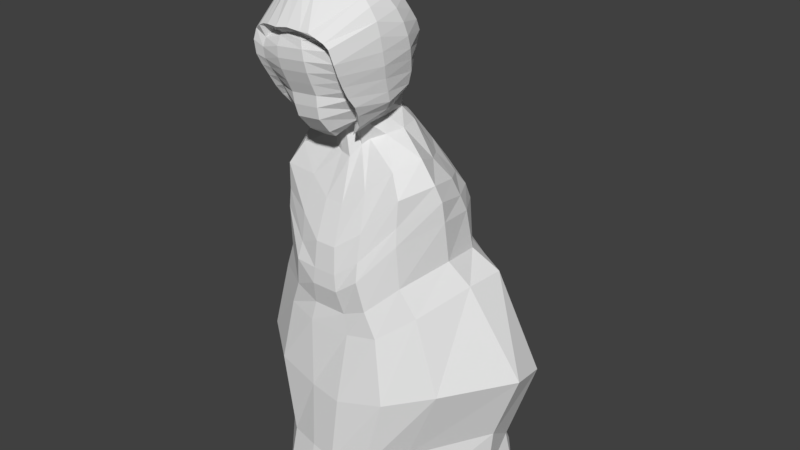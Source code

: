 # Source: lookingboop.blend  (saved by Blender 2.79.0; exported with 4.5.12 LTS)
import bpy
from mathutils import Matrix  # noqa: F401  (used for matrix-valued properties, if any)

bpy.ops.wm.read_factory_settings(use_empty=True)
scene = bpy.context.scene
scene.name = 'Scene'

# ---- collections
col_collection_1 = bpy.data.collections.new('Collection 1'); scene.collection.children.link(col_collection_1)

# ---- world
world_world = bpy.data.worlds.new('World'); scene.world = world_world
world_world.color = (0.05088, 0.05088, 0.05088)
world_world.use_sun_shadow = False
world_world.sun_shadow_jitter_overblur = 0.0
world_world.cycles.sampling_method = 'MANUAL'

# ---- meshes
me_sphere = bpy.data.meshes.new('Sphere')
me_sphere.from_pydata([(-25.31, -35.35, 837.0), (-24.2, -10.09, 836.7), (-17.72, 53.58, 802.6), (-1.413, 77.43, 674.1), (7.914, 70.87, 589.4), (-15.17, -37.92, 837.5), (-4.317, -15.12, 837.9), (6.39, 6.905, 832.3), (16.93, 27.13, 821.4), (28.35, 43.08, 806.2), (40.43, 52.96, 788.0), (48.3, 61.36, 768.1), (51.4, 70.53, 746.8), (49.11, 76.76, 724.8), (44.51, 74.88, 701.4), (41.66, 73.54, 680.6), (38.38, 72.21, 661.4), (34.85, 65.37, 639.8), (34.26, 60.47, 615.9), (38.07, 63.55, 592.2), (-6.83, -44.32, 836.8), (12.0, -27.66, 836.8), (30.03, -11.3, 831.2), (46.55, 4.144, 820.2), (61.27, 17.67, 804.8), (74.09, 27.84, 786.2), (83.64, 35.78, 766.0), (88.0, 46.27, 746.7), (86.95, 55.64, 726.7), (81.49, 55.74, 702.3), (75.66, 56.49, 679.6), (69.02, 53.06, 657.9), (62.19, 45.85, 636.7), (61.6, 43.05, 616.6), (61.75, 41.06, 592.0), (-1.747, -53.43, 835.0), (21.95, -45.54, 833.5), (44.39, -37.22, 827.0), (64.77, -28.83, 815.4), (82.16, -20.7, 799.2), (95.77, -13.28, 779.4), (104.9, -6.95, 757.1), (109.1, -0.9231, 734.0), (108.6, 5.906, 711.9), (104.5, 13.01, 691.0), (99.76, 19.52, 668.3), (94.69, 18.49, 645.2), (84.3, 12.71, 628.1), (72.7, 5.594, 609.3), (60.29, 0.3558, 587.8), (-0.8033, -63.69, 832.5), (23.83, -65.67, 828.3), (42.5, -60.34, 825.8), (70.43, -61.78, 804.2), (85.36, -64.54, 790.3), (97.25, -62.58, 769.3), (102.5, -60.54, 745.6), (104.4, -57.29, 720.7), (104.4, -52.46, 696.5), (101.2, -46.84, 673.3), (99.61, -39.35, 648.8), (98.18, -33.53, 629.8), (86.91, -27.59, 612.7), (69.25, -28.29, 596.1), (50.29, -30.58, 579.3), (-4.164, -73.32, 829.7), (17.32, -84.56, 822.5), (35.98, -151.9, 759.7), (48.89, -151.4, 754.9), (62.78, -147.9, 747.4), (72.47, -147.0, 739.7), (78.92, -142.9, 715.3), (79.61, -135.3, 695.0), (79.2, -125.4, 674.9), (80.17, -114.3, 654.3), (82.86, -101.1, 635.8), (77.58, -87.92, 615.2), (67.0, -73.9, 589.2), (45.75, -65.4, 568.7), (38.0, -40.47, 568.2), (-11.24, -80.65, 827.1), (3.569, -98.94, 817.2), (17.68, -151.7, 759.1), (27.76, -135.3, 744.3), (45.9, -129.2, 741.3), (54.92, -129.5, 728.7), (61.64, -126.3, 708.8), (62.06, -119.4, 692.3), (61.93, -110.3, 675.1), (65.98, -98.67, 657.4), (67.12, -86.34, 641.9), (59.5, -76.41, 619.5), (54.43, -61.61, 597.2), (36.36, -49.11, 585.1), (19.96, -37.62, 577.9), (-20.82, -84.41, 825.1), (-15.35, -106.3, 813.4), (-11.12, -150.9, 760.1), (-0.5705, -134.0, 749.7), (6.624, -138.3, 739.7), (11.2, -142.1, 726.6), (14.8, -142.5, 707.7), (16.68, -138.4, 687.9), (18.31, -131.1, 667.4), (20.28, -123.0, 646.9), (20.88, -122.6, 626.6), (21.38, -119.0, 605.1), (23.65, -97.85, 578.0), (16.06, -75.89, 561.7), (10.78, -45.72, 571.5), (-31.22, -83.97, 823.9), (-35.82, -105.4, 811.1), (-34.0, -152.0, 756.4), (-39.38, -132.9, 742.6), (-42.94, -133.8, 736.2), (-45.71, -139.6, 720.3), (-45.14, -140.0, 701.1), (-42.29, -135.9, 681.4), (-38.79, -128.7, 661.1), (-35.56, -120.6, 640.8), (-31.67, -120.3, 620.8), (-27.15, -116.9, 599.7), (-21.68, -95.92, 573.0), (-8.905, -74.82, 559.0), (-6.159, -43.45, 569.6), (-25.9, -60.56, 832.5), (-40.65, -79.39, 823.8), (-54.42, -96.46, 810.8), (-58.71, -145.7, 755.0), (-65.99, -123.4, 739.6), (-81.17, -129.5, 725.4), (-86.22, -132.2, 708.7), (-86.4, -128.9, 688.2), (-81.61, -122.3, 672.4), (-76.83, -113.2, 655.4), (-76.56, -100.9, 637.2), (-74.01, -88.19, 622.0), (-62.28, -76.99, 602.3), (-51.52, -62.26, 581.6), (-31.97, -48.7, 575.3), (-14.16, -38.05, 571.6), (-47.48, -71.47, 824.9), (-67.75, -80.93, 813.1), (-75.63, -139.5, 751.4), (-84.98, -139.0, 747.0), (-99.32, -132.5, 737.8), (-105.8, -133.5, 717.4), (-105.9, -129.6, 692.4), (-101.1, -122.5, 673.1), (-96.02, -113.1, 653.3), (-93.51, -101.9, 632.6), (-90.89, -88.88, 614.5), (-80.59, -76.37, 595.8), (-62.32, -63.12, 573.5), (-37.95, -51.82, 560.9), (-22.38, -35.26, 557.9), (-50.55, -61.57, 827.0), (-73.75, -61.51, 817.5), (-94.63, -60.38, 804.6), (-112.1, -58.31, 787.6), (-125.2, -55.56, 767.0), (-132.0, -52.81, 744.0), (-131.7, -50.55, 719.7), (-127.9, -47.38, 695.0), (-122.2, -42.8, 671.5), (-113.6, -37.68, 649.5), (-106.1, -30.58, 626.1), (-100.0, -25.07, 607.9), (-84.89, -20.13, 593.7), (-64.45, -21.89, 581.3), (-41.53, -27.07, 568.9), (-49.32, -51.41, 829.7), (-71.36, -41.56, 823.1), (-91.08, -31.44, 812.1), (-107.6, -21.48, 796.3), (-120.3, -12.07, 776.8), (-128.6, -3.711, 754.6), (-132.1, 3.16, 730.9), (-130.7, 9.301, 707.5), (-124.8, 15.86, 686.1), (-115.6, 22.43, 666.7), (-105.6, 28.41, 645.6), (-95.74, 27.01, 624.2), (-82.31, 20.25, 609.9), (-67.26, 14.41, 593.3), (-51.47, 7.917, 575.2), (-44.0, -42.73, 832.7), (-60.92, -24.55, 828.8), (-75.83, -6.784, 819.4), (-88.2, 9.89, 805.3), (-98.02, 24.47, 787.2), (-105.6, 35.5, 766.3), (-109.8, 44.03, 744.6), (-108.9, 54.67, 724.9), (-102.9, 63.86, 705.7), (-92.67, 64.16, 683.2), (-82.38, 64.12, 662.4), (-71.08, 59.27, 642.0), (-60.58, 56.01, 624.9), (-52.48, 48.49, 602.5), (-46.77, 47.97, 578.9), (-35.51, -37.05, 835.3), (-44.23, -13.42, 833.5), (-51.56, 9.376, 825.9), (-57.74, 30.32, 813.2), (-64.19, 47.03, 796.0), (-71.13, 57.71, 775.7), (-73.73, 66.57, 754.6), (-71.33, 75.76, 733.3), (-63.18, 80.6, 712.0), (-54.38, 79.17, 689.8), (-45.83, 76.09, 669.9), (-37.85, 70.61, 650.8), (-30.44, 64.85, 631.0), (-24.36, 62.16, 608.7), (-21.67, 67.08, 584.4), (-22.47, 14.26, 830.4), (-20.25, 36.48, 818.9), (-15.06, 63.6, 782.4), (-12.29, 72.25, 760.7), (-9.431, 77.22, 736.9), (-6.475, 80.97, 713.4), (-3.814, 80.74, 692.7), (0.5879, 74.72, 656.8), (1.948, 68.04, 637.1), (4.334, 65.06, 613.5), (11.25, 94.4, 566.2), (44.9, 84.4, 567.0), (73.62, 61.36, 564.6), (80.18, 24.11, 562.7), (69.4, -9.348, 558.7), (46.57, -24.84, 549.0), (36.39, -34.05, 539.1), (20.92, -48.03, 517.5), (-0.9144, -43.41, 519.6), (-20.38, -35.68, 527.3), (-32.36, -21.59, 541.3), (-52.1, -3.957, 546.5), (-60.57, 30.21, 547.1), (-51.1, 66.18, 550.5), (-22.4, 87.97, 558.7), (5.316, 148.1, 514.3), (54.03, 133.9, 504.2), (88.96, 101.9, 494.9), (115.7, 59.72, 504.4), (131.3, 9.11, 523.7), (107.3, -38.43, 509.0), (64.96, -60.38, 467.8), (23.48, -72.68, 438.8), (-13.16, -72.58, 438.7), (-54.52, -60.07, 467.4), (-96.82, -38.22, 508.9), (-120.9, 9.187, 523.6), (-105.4, 59.76, 504.5), (-78.63, 101.9, 495.2), (-43.53, 134.0, 504.4), (5.911, 192.9, 471.4), (64.95, 169.0, 454.4), (111.6, 129.7, 454.5), (145.3, 75.92, 469.2), (160.1, 9.475, 482.7), (131.7, -53.4, 468.7), (71.95, -81.8, 398.9), (26.47, -98.8, 364.8), (-15.17, -98.52, 364.6), (-60.03, -80.74, 397.6), (-119.8, -52.86, 468.2), (-148.0, 9.314, 481.9), (-133.2, 75.47, 468.4), (-99.82, 129.4, 453.9), (-53.31, 169.3, 454.8), (6.485, 208.4, 423.1), (69.97, 188.5, 423.0), (120.6, 149.3, 426.5), (154.9, 88.24, 434.8), (168.8, 18.5, 451.4), (130.6, -56.42, 419.2), (71.87, -91.44, 346.5), (29.53, -104.4, 312.9), (-17.24, -103.6, 312.3), (-58.99, -89.82, 344.7), (-117.6, -55.78, 418.7), (-155.7, 18.27, 451.3), (-141.5, 87.16, 434.0), (-107.5, 148.7, 425.3), (-57.13, 188.6, 423.0), (6.867, 215.1, 378.5), (72.35, 200.5, 390.6), (123.4, 161.5, 394.8), (161.0, 99.77, 404.0), (170.7, 24.16, 411.6), (132.3, -59.48, 385.5), (76.58, -100.9, 313.9), (34.0, -106.3, 281.8), (-20.78, -105.0, 280.7), (-63.13, -98.82, 312.1), (-118.5, -59.0, 385.3), (-156.9, 23.81, 412.3), (-147.0, 98.84, 404.3), (-110.0, 161.3, 394.9), (-58.79, 200.4, 390.1), (7.411, 214.8, 290.9), (75.74, 203.1, 313.4), (123.0, 161.0, 318.4), (167.2, 112.4, 326.9), (171.8, 36.14, 331.8), (135.3, -54.34, 302.1), (87.2, -92.61, 254.9), (41.06, -94.66, 235.0), (-26.42, -94.29, 234.8), (-73.44, -90.78, 254.1), (-120.5, -54.46, 302.8), (-157.2, 35.27, 333.5), (-152.1, 111.4, 327.4), (-108.8, 161.5, 319.6), (-61.82, 203.2, 313.0), (8.665, 242.1, 224.7), (99.25, 222.9, 235.9), (162.7, 172.4, 274.5), (212.0, 134.4, 285.2), (204.9, 56.4, 283.7), (163.8, -43.32, 247.3), (108.8, -89.71, 206.4), (50.45, -98.46, 196.6), (-33.46, -99.74, 197.0), (-93.84, -85.93, 205.9), (-147.7, -42.9, 248.4), (-187.8, 55.9, 284.5), (-194.2, 131.9, 283.7), (-145.6, 173.0, 275.3), (-83.46, 223.5, 234.4), (7.961, 312.1, 33.88), (87.85, 302.8, 49.94), (188.7, 239.2, 51.83), (285.9, 166.0, 88.08), (298.9, 86.23, 106.0), (208.9, -40.39, 99.58), (132.1, -103.0, 81.19), (41.82, -119.9, 60.24), (-24.65, -111.9, 64.6), (-114.1, -98.69, 81.59), (-189.9, -40.76, 101.8), (-277.6, 85.9, 102.6), (-262.2, 163.0, 77.1), (-166.4, 240.7, 45.06), (-69.27, 297.5, 43.5), (4.572, 309.7, -144.5), (76.56, 307.4, -116.1), (162.3, 228.6, -108.2), (230.9, 155.9, -81.66), (249.6, 84.51, -30.79), (147.4, -46.12, -53.99), (92.97, -107.0, -73.29), (29.61, -127.0, -73.55), (-22.29, -120.0, -68.72), (-85.22, -102.6, -71.35), (-141.2, -46.23, -50.28), (-238.1, 84.08, -34.45), (-220.1, 152.6, -86.7), (-153.7, 225.4, -110.6), (-68.17, 304.6, -122.1), (-8.052, 345.8, -185.1), (87.36, 324.8, -164.9), (184.9, 238.5, -163.5), (242.5, 164.4, -154.5), (238.0, 86.21, -141.2), (145.5, -52.34, -168.7), (102.5, -120.6, -184.3), (36.88, -147.6, -181.7), (-20.92, -143.8, -176.2), (-87.94, -126.9, -178.9), (-134.8, -68.89, -162.2), (-236.4, 65.96, -127.4), (-247.1, 140.5, -141.6), (-199.8, 214.8, -150.3), (-101.9, 306.8, -161.2)], [], [(0, 125, 5), (155, 170, 237, 236), (221, 220, 12, 13), (1, 0, 5, 6), (222, 221, 13, 14), (216, 1, 6, 7), (3, 222, 14, 15), (217, 216, 7, 8), (223, 3, 15, 16), (2, 217, 8, 9), (224, 223, 16, 17), (218, 2, 9, 10), (225, 224, 17, 18), (219, 218, 10, 11), (4, 225, 18, 19), (220, 219, 11, 12), (11, 10, 25, 26), (19, 18, 33, 34), (12, 11, 26, 27), (5, 125, 20), (170, 185, 238, 237), (13, 12, 27, 28), (6, 5, 20, 21), (14, 13, 28, 29), (7, 6, 21, 22), (15, 14, 29, 30), (8, 7, 22, 23), (16, 15, 30, 31), (9, 8, 23, 24), (17, 16, 31, 32), (10, 9, 24, 25), (18, 17, 32, 33), (30, 29, 44, 45), (23, 22, 37, 38), (31, 30, 45, 46), (24, 23, 38, 39), (32, 31, 46, 47), (25, 24, 39, 40), (33, 32, 47, 48), (26, 25, 40, 41), (34, 33, 48, 49), (27, 26, 41, 42), (20, 125, 35), (64, 79, 231, 230), (28, 27, 42, 43), (21, 20, 35, 36), (29, 28, 43, 44), (22, 21, 36, 37), (49, 48, 63, 64), (42, 41, 56, 57), (35, 125, 50), (49, 64, 230, 229), (43, 42, 57, 58), (36, 35, 50, 51), (44, 43, 58, 59), (37, 36, 51, 52), (45, 44, 59, 60), (38, 37, 52, 53), (46, 45, 60, 61), (39, 38, 53, 54), (47, 46, 61, 62), (40, 39, 54, 55), (48, 47, 62, 63), (41, 40, 55, 56), (61, 60, 75, 76), (54, 53, 68, 69), (62, 61, 76, 77), (55, 54, 69, 70), (63, 62, 77, 78), (56, 55, 70, 71), (64, 63, 78, 79), (57, 56, 71, 72), (50, 125, 65), (79, 94, 232, 231), (58, 57, 72, 73), (51, 50, 65, 66), (59, 58, 73, 74), (52, 51, 66, 67), (60, 59, 74, 75), (53, 52, 67, 68), (65, 125, 80), (185, 200, 239, 238), (73, 72, 87, 88), (66, 65, 80, 81), (74, 73, 88, 89), (67, 66, 81, 82), (75, 74, 89, 90), (68, 67, 82, 83), (76, 75, 90, 91), (69, 68, 83, 84), (77, 76, 91, 92), (70, 69, 84, 85), (78, 77, 92, 93), (71, 70, 85, 86), (79, 78, 93, 94), (72, 71, 86, 87), (84, 83, 98, 99), (92, 91, 106, 107), (85, 84, 99, 100), (93, 92, 107, 108), (86, 85, 100, 101), (94, 93, 108, 109), (87, 86, 101, 102), (80, 125, 95), (4, 19, 227, 226), (88, 87, 102, 103), (81, 80, 95, 96), (89, 88, 103, 104), (82, 81, 96, 97), (90, 89, 104, 105), (83, 82, 97, 98), (91, 90, 105, 106), (103, 102, 117, 118), (96, 95, 110, 111), (104, 103, 118, 119), (97, 96, 111, 112), (105, 104, 119, 120), (98, 97, 112, 113), (106, 105, 120, 121), (99, 98, 113, 114), (107, 106, 121, 122), (100, 99, 114, 115), (108, 107, 122, 123), (101, 100, 115, 116), (109, 108, 123, 124), (102, 101, 116, 117), (95, 125, 110), (94, 109, 233, 232), (122, 121, 137, 138), (115, 114, 130, 131), (123, 122, 138, 139), (116, 115, 131, 132), (124, 123, 139, 140), (117, 116, 132, 133), (110, 125, 126), (200, 215, 240, 239), (118, 117, 133, 134), (111, 110, 126, 127), (119, 118, 134, 135), (112, 111, 127, 128), (120, 119, 135, 136), (113, 112, 128, 129), (121, 120, 136, 137), (114, 113, 129, 130), (127, 126, 141, 142), (135, 134, 149, 150), (128, 127, 142, 143), (136, 135, 150, 151), (129, 128, 143, 144), (137, 136, 151, 152), (130, 129, 144, 145), (138, 137, 152, 153), (131, 130, 145, 146), (139, 138, 153, 154), (132, 131, 146, 147), (140, 139, 154, 155), (133, 132, 147, 148), (126, 125, 141), (215, 4, 226, 240), (134, 133, 148, 149), (146, 145, 160, 161), (154, 153, 168, 169), (147, 146, 161, 162), (155, 154, 169, 170), (148, 147, 162, 163), (141, 125, 156), (109, 124, 234, 233), (149, 148, 163, 164), (142, 141, 156, 157), (150, 149, 164, 165), (143, 142, 157, 158), (151, 150, 165, 166), (144, 143, 158, 159), (152, 151, 166, 167), (145, 144, 159, 160), (153, 152, 167, 168), (165, 164, 179, 180), (158, 157, 172, 173), (166, 165, 180, 181), (159, 158, 173, 174), (167, 166, 181, 182), (160, 159, 174, 175), (168, 167, 182, 183), (161, 160, 175, 176), (169, 168, 183, 184), (162, 161, 176, 177), (170, 169, 184, 185), (163, 162, 177, 178), (156, 125, 171), (124, 140, 235, 234), (164, 163, 178, 179), (157, 156, 171, 172), (184, 183, 198, 199), (177, 176, 191, 192), (185, 184, 199, 200), (178, 177, 192, 193), (171, 125, 186), (34, 49, 229, 228), (179, 178, 193, 194), (172, 171, 186, 187), (180, 179, 194, 195), (173, 172, 187, 188), (181, 180, 195, 196), (174, 173, 188, 189), (182, 181, 196, 197), (175, 174, 189, 190), (183, 182, 197, 198), (176, 175, 190, 191), (196, 195, 210, 211), (189, 188, 203, 204), (197, 196, 211, 212), (190, 189, 204, 205), (198, 197, 212, 213), (191, 190, 205, 206), (199, 198, 213, 214), (192, 191, 206, 207), (200, 199, 214, 215), (193, 192, 207, 208), (186, 125, 201), (19, 34, 228, 227), (194, 193, 208, 209), (187, 186, 201, 202), (195, 194, 209, 210), (188, 187, 202, 203), (215, 214, 225, 4), (208, 207, 219, 220), (201, 125, 0), (140, 155, 236, 235), (209, 208, 220, 221), (202, 201, 0, 1), (210, 209, 221, 222), (203, 202, 1, 216), (211, 210, 222, 3), (204, 203, 216, 217), (212, 211, 3, 223), (205, 204, 217, 2), (213, 212, 223, 224), (206, 205, 2, 218), (214, 213, 224, 225), (207, 206, 218, 219), (237, 238, 253, 252), (229, 230, 245, 244), (236, 237, 252, 251), (228, 229, 244, 243), (235, 236, 251, 250), (227, 228, 243, 242), (234, 235, 250, 249), (253, 254, 269, 268), (245, 246, 261, 260), (252, 253, 268, 267), (244, 245, 260, 259), (251, 252, 267, 266), (243, 244, 259, 258), (250, 251, 266, 265), (230, 231, 246, 245), (238, 239, 254, 253), (231, 232, 247, 246), (239, 240, 255, 254), (232, 233, 248, 247), (240, 226, 241, 255), (233, 234, 249, 248), (226, 227, 242, 241), (268, 269, 284, 283), (260, 261, 276, 275), (267, 268, 283, 282), (259, 260, 275, 274), (266, 267, 282, 281), (258, 259, 274, 273), (265, 266, 281, 280), (246, 247, 262, 261), (254, 255, 270, 269), (247, 248, 263, 262), (255, 241, 256, 270), (248, 249, 264, 263), (249, 250, 265, 264), (242, 243, 258, 257), (241, 242, 257, 256), (275, 276, 291, 290), (282, 283, 298, 297), (274, 275, 290, 289), (281, 282, 297, 296), (273, 274, 289, 288), (280, 281, 296, 295), (272, 273, 288, 287), (261, 262, 277, 276), (269, 270, 285, 284), (262, 263, 278, 277), (270, 256, 271, 285), (263, 264, 279, 278), (256, 257, 272, 271), (264, 265, 280, 279), (257, 258, 273, 272), (297, 298, 313, 312), (289, 290, 305, 304), (296, 297, 312, 311), (288, 289, 304, 303), (295, 296, 311, 310), (287, 288, 303, 302), (294, 295, 310, 309), (283, 284, 299, 298), (276, 277, 292, 291), (284, 285, 300, 299), (277, 278, 293, 292), (285, 271, 286, 300), (278, 279, 294, 293), (271, 272, 287, 286), (279, 280, 295, 294), (304, 305, 320, 319), (311, 312, 327, 326), (303, 304, 319, 318), (310, 311, 326, 325), (302, 303, 318, 317), (309, 310, 325, 324), (301, 302, 317, 316), (290, 291, 306, 305), (298, 299, 314, 313), (291, 292, 307, 306), (299, 300, 315, 314), (292, 293, 308, 307), (300, 286, 301, 315), (293, 294, 309, 308), (286, 287, 302, 301), (326, 327, 342, 341), (318, 319, 334, 333), (325, 326, 341, 340), (317, 318, 333, 332), (324, 325, 340, 339), (316, 317, 332, 331), (323, 324, 339, 338), (312, 313, 328, 327), (305, 306, 321, 320), (313, 314, 329, 328), (306, 307, 322, 321), (314, 315, 330, 329), (307, 308, 323, 322), (315, 301, 316, 330), (308, 309, 324, 323), (341, 342, 357, 356), (333, 334, 349, 348), (340, 341, 356, 355), (332, 333, 348, 347), (339, 340, 355, 354), (331, 332, 347, 346), (338, 339, 354, 353), (319, 320, 335, 334), (327, 328, 343, 342), (320, 321, 336, 335), (328, 329, 344, 343), (321, 322, 337, 336), (329, 330, 345, 344), (322, 323, 338, 337), (330, 316, 331, 345), (348, 349, 364, 363), (355, 356, 371, 370), (347, 348, 363, 362), (354, 355, 370, 369), (346, 347, 362, 361), (353, 354, 369, 368), (360, 346, 361, 375), (334, 335, 350, 349), (342, 343, 358, 357), (335, 336, 351, 350), (343, 344, 359, 358), (336, 337, 352, 351), (344, 345, 360, 359), (337, 338, 353, 352), (345, 331, 346, 360), (364, 365, 363), (365, 366, 362, 363), (366, 367, 361, 362), (367, 368, 375, 361), (368, 369, 374, 375), (369, 370, 373, 374), (370, 371, 372, 373), (356, 357, 372, 371), (349, 350, 365, 364), (357, 358, 373, 372), (350, 351, 366, 365), (358, 359, 374, 373), (351, 352, 367, 366), (359, 360, 375, 374), (352, 353, 368, 367)])
_uv = me_sphere.uv_layers.new(name='UVMap')
_uv.uv.foreach_set('vector', [0.6829, 0.08596, 0.7224, 0.04548, 0.7224, 0.08596, 0.9352, 0.9793, 0.9159, 0.9793, 0.9159, 0.999, 0.9352, 0.999, 0.8075, 0.08796, 0.7882, 0.08796, 0.7882, 0.1294, 0.8075, 0.1294, 0.1479, 0.8468, 0.1479, 0.8271, 0.1393, 0.8271, 0.1393, 0.8468, 0.7862, 0.08796, 0.767, 0.08796, 0.767, 0.1294, 0.7862, 0.1294, 0.9139, 0.9793, 0.8946, 0.9793, 0.8946, 0.999, 0.9139, 0.999, 0.8501, 0.08796, 0.8308, 0.08796, 0.8308, 0.1294, 0.8501, 0.1294, 0.2969, 0.7184, 0.2776, 0.7184, 0.2776, 0.7381, 0.2969, 0.7381, 0.7224, 0.999, 0.7224, 0.9901, 0.6819, 0.9901, 0.6819, 0.999, 0.8288, 0.08796, 0.8095, 0.08796, 0.8095, 0.1294, 0.8288, 0.1294, 0.2756, 0.7184, 0.2563, 0.7184, 0.2563, 0.7381, 0.2756, 0.7381, 0.8075, 0.1314, 0.7882, 0.1314, 0.7882, 0.1729, 0.8075, 0.1729, 0.2969, 0.6967, 0.2776, 0.6967, 0.2776, 0.7164, 0.2969, 0.7164, 0.7862, 0.1314, 0.767, 0.1314, 0.767, 0.1729, 0.7862, 0.1729, 0.2756, 0.6967, 0.2563, 0.6967, 0.2563, 0.7164, 0.2756, 0.7164, 0.8501, 0.1314, 0.8308, 0.1314, 0.8308, 0.1729, 0.8501, 0.1729, 0.8288, 0.1314, 0.8095, 0.1314, 0.8095, 0.1729, 0.8288, 0.1729, 0.3394, 0.7184, 0.3201, 0.7184, 0.3201, 0.7381, 0.3394, 0.7381, 0.8075, 0.1749, 0.7882, 0.1749, 0.7882, 0.2164, 0.8075, 0.2164, 0.09775, 0.8251, 0.1054, 0.8063, 0.1054, 0.8251, 0.3181, 0.7184, 0.2989, 0.7184, 0.2989, 0.7381, 0.3181, 0.7381, 0.7862, 0.1749, 0.767, 0.1749, 0.767, 0.2164, 0.7862, 0.2164, 0.1373, 0.8468, 0.1373, 0.8271, 0.1287, 0.8271, 0.1287, 0.8468, 0.8501, 0.1749, 0.8308, 0.1749, 0.8308, 0.2164, 0.8501, 0.2164, 0.3394, 0.6967, 0.3201, 0.6967, 0.3201, 0.7164, 0.3394, 0.7164, 0.8288, 0.1749, 0.8095, 0.1749, 0.8095, 0.2164, 0.8288, 0.2164, 0.3181, 0.6967, 0.2989, 0.6967, 0.2989, 0.7164, 0.3181, 0.7164, 0.2969, 0.7619, 0.2776, 0.7619, 0.2776, 0.7816, 0.2969, 0.7816, 0.8075, 0.2184, 0.7882, 0.2184, 0.7882, 0.2599, 0.8075, 0.2599, 0.2756, 0.7619, 0.2563, 0.7619, 0.2563, 0.7816, 0.2756, 0.7816, 0.7862, 0.2184, 0.767, 0.2184, 0.767, 0.2599, 0.7862, 0.2599, 0.2969, 0.7401, 0.2776, 0.7401, 0.2776, 0.7599, 0.2969, 0.7599, 0.8501, 0.2184, 0.8308, 0.2184, 0.8308, 0.2599, 0.8501, 0.2599, 0.2756, 0.7401, 0.2563, 0.7401, 0.2563, 0.7599, 0.2756, 0.7599, 0.8288, 0.2184, 0.8095, 0.2184, 0.8095, 0.2599, 0.8288, 0.2599, 0.2118, 0.7836, 0.1925, 0.7836, 0.1925, 0.8251, 0.2118, 0.8251, 0.1905, 0.7836, 0.1712, 0.7836, 0.1712, 0.8251, 0.1905, 0.8251, 0.2543, 0.7836, 0.235, 0.7836, 0.235, 0.8251, 0.2543, 0.8251, 0.233, 0.7836, 0.2138, 0.7836, 0.2138, 0.8251, 0.233, 0.8251, 0.2118, 0.8271, 0.1925, 0.8271, 0.1925, 0.8686, 0.2118, 0.8686, 0.1905, 0.8271, 0.1712, 0.8271, 0.1712, 0.8686, 0.1905, 0.8686, 0.2543, 0.8271, 0.235, 0.8271, 0.235, 0.8686, 0.2543, 0.8686, 0.08711, 0.8251, 0.09474, 0.8063, 0.09474, 0.8251, 0.3394, 0.7619, 0.3201, 0.7619, 0.3201, 0.7816, 0.3394, 0.7816, 0.233, 0.8271, 0.2138, 0.8271, 0.2138, 0.8686, 0.233, 0.8686, 0.1692, 0.8468, 0.1692, 0.8271, 0.1606, 0.8271, 0.1606, 0.8468, 0.2969, 0.7836, 0.2776, 0.7836, 0.2776, 0.8251, 0.2969, 0.8251, 0.3181, 0.7619, 0.2989, 0.7619, 0.2989, 0.7816, 0.3181, 0.7816, 0.3394, 0.7401, 0.3201, 0.7401, 0.3201, 0.7599, 0.3394, 0.7599, 0.2756, 0.7836, 0.2563, 0.7836, 0.2563, 0.8251, 0.2756, 0.8251, 0.119, 0.8251, 0.1267, 0.8063, 0.1267, 0.8251, 0.3181, 0.7401, 0.2989, 0.7401, 0.2989, 0.7599, 0.3181, 0.7599, 0.3394, 0.7836, 0.3201, 0.7836, 0.3201, 0.8251, 0.3394, 0.8251, 0.1586, 0.8468, 0.1586, 0.8271, 0.1499, 0.8271, 0.1499, 0.8468, 0.3181, 0.7836, 0.2989, 0.7836, 0.2989, 0.8251, 0.3181, 0.8251, 0.7224, 0.2836, 0.7031, 0.2836, 0.7031, 0.3033, 0.7224, 0.3033, 0.2969, 0.8271, 0.2776, 0.8271, 0.2776, 0.8686, 0.2969, 0.8686, 0.7011, 0.2836, 0.6819, 0.2836, 0.6819, 0.3033, 0.7011, 0.3033, 0.2756, 0.8271, 0.2563, 0.8271, 0.2563, 0.8686, 0.2756, 0.8686, 0.3394, 0.8271, 0.3201, 0.8271, 0.3201, 0.8686, 0.3394, 0.8686, 0.3181, 0.8271, 0.2989, 0.8271, 0.2989, 0.8686, 0.3181, 0.8686, 0.8075, 0.4358, 0.7882, 0.4358, 0.7882, 0.4773, 0.8075, 0.4773, 0.7862, 0.4358, 0.767, 0.4358, 0.767, 0.4773, 0.7862, 0.4773, 0.8501, 0.4358, 0.8308, 0.4358, 0.8308, 0.4773, 0.8501, 0.4773, 0.8288, 0.4358, 0.8095, 0.4358, 0.8095, 0.4773, 0.8288, 0.4773, 0.9884, 0.2619, 0.9797, 0.2619, 0.9797, 0.3468, 0.9884, 0.3468, 0.8075, 0.4793, 0.7882, 0.4793, 0.7882, 0.5207, 0.8075, 0.5207, 0.8501, 0.9881, 0.8501, 0.9793, 0.767, 0.9793, 0.767, 0.9881, 0.7862, 0.4793, 0.767, 0.4793, 0.767, 0.5207, 0.7862, 0.5207, 0.999, 0.1749, 0.9797, 0.1749, 0.9797, 0.2599, 0.999, 0.2599, 0.7224, 0.2619, 0.7031, 0.2619, 0.7031, 0.2816, 0.7224, 0.2816, 0.5096, 0.9773, 0.5096, 0.9575, 0.4265, 0.9575, 0.4265, 0.9773, 0.116, 0.8251, 0.116, 0.8063, 0.1084, 0.8251, 0.1479, 0.8488, 0.1393, 0.8488, 0.1393, 0.8686, 0.1479, 0.8686, 0.9564, 0.6967, 0.9372, 0.6967, 0.9372, 0.7816, 0.9564, 0.7816, 0.1373, 0.8686, 0.1373, 0.8488, 0.1287, 0.8488, 0.1287, 0.8686, 0.5947, 0.9773, 0.5947, 0.9575, 0.5116, 0.9575, 0.5116, 0.9773, 0.765, 0.4793, 0.7244, 0.4793, 0.7244, 0.5207, 0.765, 0.5207, 0.8501, 0.4793, 0.8308, 0.4793, 0.8308, 0.5207, 0.8501, 0.5207, 0.9564, 0.7836, 0.9372, 0.7836, 0.9372, 0.8686, 0.9564, 0.8686, 0.233, 0.9338, 0.233, 0.915, 0.2254, 0.9338, 0.8288, 0.5207, 0.8288, 0.4793, 0.8095, 0.4793, 0.8095, 0.5207, 0.7011, 0.2619, 0.6819, 0.2619, 0.6819, 0.2816, 0.7011, 0.2816, 0.1692, 0.8686, 0.1692, 0.8488, 0.1606, 0.8488, 0.1606, 0.8686, 0.765, 0.2836, 0.7457, 0.2836, 0.7457, 0.3033, 0.765, 0.3033, 0.5967, 0.9773, 0.6799, 0.9773, 0.6799, 0.9575, 0.5967, 0.9575, 0.7437, 0.2836, 0.7244, 0.2836, 0.7244, 0.3033, 0.7437, 0.3033, 0.1586, 0.8488, 0.1499, 0.8488, 0.1499, 0.8686, 0.1586, 0.8686, 0.765, 0.2619, 0.7457, 0.2619, 0.7457, 0.2816, 0.765, 0.2816, 0.1054, 0.8271, 0.09675, 0.8271, 0.09675, 0.8468, 0.1054, 0.8468, 0.7437, 0.2619, 0.7244, 0.2619, 0.7244, 0.2816, 0.7437, 0.2816, 0.09474, 0.8271, 0.08611, 0.8271, 0.08611, 0.8468, 0.09474, 0.8468, 0.7224, 0.3271, 0.7031, 0.3271, 0.7031, 0.3468, 0.7224, 0.3468, 0.7011, 0.3271, 0.6819, 0.3271, 0.6819, 0.3468, 0.7011, 0.3468, 0.7224, 0.3053, 0.7031, 0.3053, 0.7031, 0.3251, 0.7224, 0.3251, 0.7011, 0.3053, 0.6819, 0.3053, 0.6819, 0.3251, 0.7011, 0.3251, 0.1267, 0.8271, 0.118, 0.8271, 0.118, 0.8468, 0.1267, 0.8468, 0.4671, 0.7836, 0.4478, 0.7836, 0.4478, 0.8251, 0.4671, 0.8251, 0.9564, 0.9575, 0.9478, 0.9575, 0.9478, 0.999, 0.9564, 0.999, 0.4458, 0.7836, 0.4265, 0.7836, 0.4265, 0.8251, 0.4458, 0.8251, 0.5096, 0.7836, 0.4904, 0.7836, 0.4904, 0.8251, 0.5096, 0.8251, 0.765, 0.3271, 0.7457, 0.3271, 0.7457, 0.3468, 0.765, 0.3468, 0.4884, 0.7836, 0.4691, 0.7836, 0.4691, 0.8251, 0.4884, 0.8251, 0.2224, 0.9338, 0.2224, 0.915, 0.2148, 0.9338, 0.7437, 0.3271, 0.7244, 0.3271, 0.7244, 0.3468, 0.7437, 0.3468, 0.4671, 0.8271, 0.4478, 0.8271, 0.4478, 0.8686, 0.4671, 0.8686, 0.116, 0.8468, 0.116, 0.8271, 0.1074, 0.8271, 0.1074, 0.8468, 0.4458, 0.8271, 0.4265, 0.8271, 0.4265, 0.8686, 0.4458, 0.8686, 0.5096, 0.8686, 0.5096, 0.8271, 0.4904, 0.8271, 0.4904, 0.8686, 0.4884, 0.8271, 0.4691, 0.8271, 0.4691, 0.8686, 0.4884, 0.8686, 0.765, 0.3053, 0.7457, 0.3053, 0.7457, 0.3251, 0.765, 0.3251, 0.8075, 0.5227, 0.7882, 0.5227, 0.7882, 0.5642, 0.8075, 0.5642, 0.7862, 0.5227, 0.767, 0.5227, 0.767, 0.5642, 0.7862, 0.5642, 0.1054, 0.8686, 0.1054, 0.8488, 0.09675, 0.8488, 0.09675, 0.8686, 0.8501, 0.5227, 0.8308, 0.5227, 0.8308, 0.5642, 0.8501, 0.5642, 0.8288, 0.5642, 0.8288, 0.5227, 0.8095, 0.5227, 0.8095, 0.5642, 0.8075, 0.5662, 0.7882, 0.5662, 0.7882, 0.6077, 0.8075, 0.6077, 0.7437, 0.3053, 0.7244, 0.3053, 0.7244, 0.3251, 0.7437, 0.3251, 0.7862, 0.5662, 0.767, 0.5662, 0.767, 0.6077, 0.7862, 0.6077, 0.9458, 0.9575, 0.9372, 0.9575, 0.9372, 0.999, 0.9458, 0.999, 0.8501, 0.5662, 0.8308, 0.5662, 0.8308, 0.6077, 0.8501, 0.6077, 0.9777, 0.9575, 0.9691, 0.9575, 0.9691, 0.999, 0.9777, 0.999, 0.7224, 0.1097, 0.7031, 0.1097, 0.7031, 0.1294, 0.7224, 0.1294, 0.8288, 0.5662, 0.8095, 0.5662, 0.8095, 0.6077, 0.8288, 0.6077, 0.7011, 0.1097, 0.6819, 0.1097, 0.6819, 0.1294, 0.7011, 0.1294, 0.5522, 0.7836, 0.5329, 0.7836, 0.5329, 0.8251, 0.5522, 0.8251, 0.1084, 0.8033, 0.116, 0.7846, 0.116, 0.8033, 0.5309, 0.7836, 0.5116, 0.7836, 0.5116, 0.8251, 0.5309, 0.8251, 0.5947, 0.7836, 0.5755, 0.7836, 0.5755, 0.8251, 0.5947, 0.8251, 0.9671, 0.9575, 0.9584, 0.9575, 0.9584, 0.999, 0.9671, 0.999, 0.5735, 0.7836, 0.5542, 0.7836, 0.5542, 0.8251, 0.5735, 0.8251, 0.5522, 0.8271, 0.5329, 0.8271, 0.5329, 0.8686, 0.5522, 0.8686, 0.7224, 0.08796, 0.7031, 0.08796, 0.7031, 0.1077, 0.7224, 0.1077, 0.8926, 0.999, 0.8926, 0.9901, 0.8521, 0.9901, 0.8521, 0.999, 0.2214, 0.914, 0.2138, 0.9328, 0.2138, 0.914, 0.7011, 0.08796, 0.6819, 0.08796, 0.6819, 0.1077, 0.7011, 0.1077, 0.5309, 0.8271, 0.5116, 0.8271, 0.5116, 0.8686, 0.5309, 0.8686, 0.09474, 0.8686, 0.09474, 0.8488, 0.08611, 0.8488, 0.08611, 0.8686, 0.5947, 0.8271, 0.5755, 0.8271, 0.5755, 0.8686, 0.5947, 0.8686, 0.5735, 0.8686, 0.5735, 0.8271, 0.5542, 0.8271, 0.5542, 0.8686, 0.8075, 0.6097, 0.7882, 0.6097, 0.7882, 0.6512, 0.8075, 0.6512, 0.765, 0.1097, 0.7457, 0.1097, 0.7457, 0.1294, 0.765, 0.1294, 0.7862, 0.6097, 0.767, 0.6097, 0.767, 0.6512, 0.7862, 0.6512, 0.1267, 0.8488, 0.118, 0.8488, 0.118, 0.8686, 0.1267, 0.8686, 0.116, 0.8686, 0.116, 0.8488, 0.1074, 0.8488, 0.1074, 0.8686, 0.1479, 0.8033, 0.1479, 0.7836, 0.1393, 0.7836, 0.1393, 0.8033, 0.9564, 0.9555, 0.9564, 0.8706, 0.9372, 0.8706, 0.9372, 0.9555, 0.1373, 0.8033, 0.1373, 0.7836, 0.1287, 0.7836, 0.1287, 0.8033, 0.7437, 0.1097, 0.7244, 0.1097, 0.7244, 0.1294, 0.7437, 0.1294, 0.1692, 0.8033, 0.1692, 0.7836, 0.1606, 0.7836, 0.1606, 0.8033, 0.765, 0.08796, 0.7457, 0.08796, 0.7457, 0.1077, 0.765, 0.1077, 0.1586, 0.8033, 0.1586, 0.7836, 0.1499, 0.7836, 0.1499, 0.8033, 0.7437, 0.08796, 0.7244, 0.08796, 0.7244, 0.1077, 0.7437, 0.1077, 0.1479, 0.8251, 0.1479, 0.8053, 0.1393, 0.8053, 0.1393, 0.8251, 0.7224, 0.1532, 0.7031, 0.1532, 0.7031, 0.1729, 0.7224, 0.1729, 0.1373, 0.8251, 0.1373, 0.8053, 0.1287, 0.8053, 0.1287, 0.8251, 0.7011, 0.1532, 0.6819, 0.1532, 0.6819, 0.1729, 0.7011, 0.1729, 0.232, 0.914, 0.2244, 0.9328, 0.2244, 0.914, 0.7224, 0.1314, 0.7031, 0.1314, 0.7031, 0.1512, 0.7224, 0.1512, 0.7011, 0.1314, 0.6819, 0.1314, 0.6819, 0.1512, 0.7011, 0.1512, 0.765, 0.9773, 0.765, 0.9575, 0.6819, 0.9575, 0.6819, 0.9773, 0.8501, 0.6097, 0.8308, 0.6097, 0.8308, 0.6512, 0.8501, 0.6512, 0.9777, 0.6967, 0.9584, 0.6967, 0.9584, 0.7816, 0.9777, 0.7816, 0.765, 0.1532, 0.7457, 0.1532, 0.7457, 0.1729, 0.765, 0.1729, 0.8501, 0.9773, 0.8501, 0.9575, 0.767, 0.9575, 0.767, 0.9773, 0.115, 0.8053, 0.1074, 0.8241, 0.1074, 0.8053, 0.8288, 0.6097, 0.8095, 0.6097, 0.8095, 0.6512, 0.8288, 0.6512, 0.9777, 0.7836, 0.9584, 0.7836, 0.9584, 0.8686, 0.9777, 0.8686, 0.1692, 0.8251, 0.1692, 0.8053, 0.1606, 0.8053, 0.1606, 0.8251, 0.8075, 0.6532, 0.7882, 0.6532, 0.7882, 0.6947, 0.8075, 0.6947, 0.7224, 0.4793, 0.6819, 0.4793, 0.6819, 0.5207, 0.7224, 0.5207, 0.7862, 0.6532, 0.767, 0.6532, 0.767, 0.6947, 0.7862, 0.6947, 0.765, 0.9881, 0.765, 0.9793, 0.6819, 0.9793, 0.6819, 0.9881, 0.8501, 0.6532, 0.8308, 0.6532, 0.8308, 0.6947, 0.8501, 0.6947, 0.9777, 0.8706, 0.9584, 0.8706, 0.9584, 0.9555, 0.9777, 0.9555, 0.8288, 0.6532, 0.8095, 0.6532, 0.8095, 0.6947, 0.8288, 0.6947, 0.7224, 0.7836, 0.7031, 0.7836, 0.7031, 0.8251, 0.7224, 0.8251, 0.7437, 0.1532, 0.7244, 0.1532, 0.7244, 0.1729, 0.7437, 0.1729, 0.7011, 0.7836, 0.6819, 0.7836, 0.6819, 0.8251, 0.7011, 0.8251, 0.765, 0.1314, 0.7457, 0.1314, 0.7457, 0.1512, 0.765, 0.1512, 0.765, 0.7836, 0.7457, 0.7836, 0.7457, 0.8251, 0.765, 0.8251, 0.7437, 0.7836, 0.7244, 0.7836, 0.7244, 0.8251, 0.7437, 0.8251, 0.7224, 0.8271, 0.7031, 0.8271, 0.7031, 0.8686, 0.7224, 0.8686, 0.7011, 0.8271, 0.6819, 0.8271, 0.6819, 0.8686, 0.7011, 0.8686, 0.765, 0.8271, 0.7457, 0.8271, 0.7457, 0.8686, 0.765, 0.8686, 0.7437, 0.8271, 0.7244, 0.8271, 0.7244, 0.8686, 0.7437, 0.8686, 0.7437, 0.1314, 0.7244, 0.1314, 0.7244, 0.1512, 0.7437, 0.1512, 0.2969, 0.8706, 0.2776, 0.8706, 0.2776, 0.912, 0.2969, 0.912, 0.118, 0.8053, 0.118, 0.8241, 0.1257, 0.8053, 0.8926, 0.9881, 0.8926, 0.9793, 0.8521, 0.9793, 0.8521, 0.9881, 0.2756, 0.8706, 0.2563, 0.8706, 0.2563, 0.912, 0.2756, 0.912, 0.1586, 0.8251, 0.1586, 0.8053, 0.1499, 0.8053, 0.1499, 0.8251, 0.3394, 0.8706, 0.3201, 0.8706, 0.3201, 0.912, 0.3394, 0.912, 0.3181, 0.8706, 0.2989, 0.8706, 0.2989, 0.912, 0.3181, 0.912, 0.2969, 0.914, 0.2776, 0.914, 0.2776, 0.9555, 0.2969, 0.9555, 0.2756, 0.914, 0.2563, 0.914, 0.2563, 0.9555, 0.2756, 0.9555, 0.08611, 0.8053, 0.08611, 0.8241, 0.09374, 0.8053, 0.3394, 0.9555, 0.3394, 0.914, 0.3201, 0.914, 0.3201, 0.9555, 0.3181, 0.914, 0.2989, 0.914, 0.2989, 0.9555, 0.3181, 0.9555, 0.1054, 0.8033, 0.1054, 0.7836, 0.09675, 0.7836, 0.09675, 0.8033, 0.8926, 0.1749, 0.8733, 0.1749, 0.8733, 0.2164, 0.8926, 0.2164, 0.2118, 0.8923, 0.1925, 0.8923, 0.1925, 0.912, 0.2118, 0.912, 0.8713, 0.1749, 0.8521, 0.1749, 0.8521, 0.2164, 0.8713, 0.2164, 0.1905, 0.8923, 0.1712, 0.8923, 0.1712, 0.912, 0.1905, 0.912, 0.9352, 0.1749, 0.9159, 0.1749, 0.9159, 0.2164, 0.9352, 0.2164, 0.9139, 0.1749, 0.8946, 0.1749, 0.8946, 0.2164, 0.9139, 0.2164, 0.8926, 0.2184, 0.8733, 0.2184, 0.8733, 0.2599, 0.8926, 0.2599, 0.8713, 0.2184, 0.8521, 0.2184, 0.8521, 0.2599, 0.8713, 0.2599, 0.9352, 0.2184, 0.9159, 0.2184, 0.9159, 0.2599, 0.9352, 0.2599, 0.2118, 0.8706, 0.1925, 0.8706, 0.1925, 0.8903, 0.2118, 0.8903, 0.1905, 0.8706, 0.1712, 0.8706, 0.1712, 0.8903, 0.1905, 0.8903, 0.9139, 0.2184, 0.8946, 0.2184, 0.8946, 0.2599, 0.9139, 0.2599, 0.2543, 0.8923, 0.235, 0.8923, 0.235, 0.912, 0.2543, 0.912, 0.8926, 0.08796, 0.8733, 0.08796, 0.8733, 0.1294, 0.8926, 0.1294, 0.233, 0.8923, 0.2138, 0.8923, 0.2138, 0.912, 0.233, 0.912, 0.8713, 0.08796, 0.8521, 0.08796, 0.8521, 0.1294, 0.8713, 0.1294, 0.2543, 0.8706, 0.235, 0.8706, 0.235, 0.8903, 0.2543, 0.8903, 0.9352, 0.08796, 0.9159, 0.08796, 0.9159, 0.1294, 0.9352, 0.1294, 0.09675, 0.8053, 0.09675, 0.8241, 0.1044, 0.8053, 0.233, 0.8706, 0.2138, 0.8706, 0.2138, 0.8903, 0.233, 0.8903, 0.9139, 0.08796, 0.8946, 0.08796, 0.8946, 0.1294, 0.9139, 0.1294, 0.09474, 0.8033, 0.09474, 0.7836, 0.08611, 0.7836, 0.08611, 0.8033, 0.8926, 0.1314, 0.8733, 0.1314, 0.8733, 0.1729, 0.8926, 0.1729, 0.2118, 0.9358, 0.1925, 0.9358, 0.1925, 0.9555, 0.2118, 0.9555, 0.1905, 0.9358, 0.1712, 0.9358, 0.1712, 0.9555, 0.1905, 0.9555, 0.8713, 0.1314, 0.8521, 0.1314, 0.8521, 0.1729, 0.8713, 0.1729, 0.1074, 0.7836, 0.1074, 0.8023, 0.115, 0.7836, 0.2118, 0.914, 0.1925, 0.914, 0.1925, 0.9338, 0.2118, 0.9338, 0.9352, 0.1314, 0.9159, 0.1314, 0.9159, 0.1729, 0.9352, 0.1729, 0.1267, 0.8033, 0.1267, 0.7836, 0.118, 0.7836, 0.118, 0.8033, 0.9139, 0.1314, 0.8946, 0.1314, 0.8946, 0.1729, 0.9139, 0.1729, 0.1905, 0.914, 0.1712, 0.914, 0.1712, 0.9338, 0.1905, 0.9338, 0.8075, 0.6967, 0.7882, 0.6967, 0.7882, 0.7381, 0.8075, 0.7381, 0.2543, 0.9358, 0.235, 0.9358, 0.235, 0.9555, 0.2543, 0.9555, 0.7862, 0.6967, 0.767, 0.6967, 0.767, 0.7381, 0.7862, 0.7381, 0.8501, 0.6967, 0.8308, 0.6967, 0.8308, 0.7381, 0.8501, 0.7381, 0.233, 0.9358, 0.2138, 0.9358, 0.2138, 0.9555, 0.233, 0.9555, 0.8288, 0.6967, 0.8095, 0.6967, 0.8095, 0.7381, 0.8288, 0.7381, 0.2543, 0.914, 0.235, 0.914, 0.235, 0.9338, 0.2543, 0.9338, 0.8075, 0.7401, 0.7882, 0.7401, 0.7882, 0.7816, 0.8075, 0.7816, 0.765, 0.4358, 0.7244, 0.4358, 0.7244, 0.4773, 0.765, 0.4773, 0.7224, 0.4358, 0.6819, 0.4358, 0.6819, 0.4773, 0.7224, 0.4773, 0.765, 0.7401, 0.7244, 0.7401, 0.7244, 0.7816, 0.765, 0.7816, 0.4245, 0.912, 0.4245, 0.8706, 0.3414, 0.8706, 0.3414, 0.912, 0.7224, 0.7401, 0.6819, 0.7401, 0.6819, 0.7816, 0.7224, 0.7816, 0.8926, 0.3488, 0.8521, 0.3488, 0.8521, 0.4338, 0.8926, 0.4338, 0.9352, 0.9773, 0.9352, 0.9575, 0.8521, 0.9575, 0.8521, 0.9773, 0.765, 0.6967, 0.7244, 0.6967, 0.7244, 0.7381, 0.765, 0.7381, 0.7224, 0.6967, 0.6819, 0.6967, 0.6819, 0.7381, 0.7224, 0.7381, 0.8501, 0.04448, 0.8095, 0.04448, 0.8095, 0.08596, 0.8501, 0.08596, 0.8075, 0.04448, 0.767, 0.04448, 0.767, 0.08596, 0.8075, 0.08596, 0.8501, 0.001001, 0.8095, 0.001001, 0.8095, 0.04248, 0.8501, 0.04248, 0.8075, 0.001001, 0.767, 0.001001, 0.767, 0.04248, 0.8075, 0.04248, 0.9777, 0.6947, 0.9777, 0.6097, 0.9372, 0.6097, 0.9372, 0.6947, 0.08411, 0.8271, 0.04355, 0.8271, 0.04355, 0.8686, 0.08411, 0.8686, 0.04155, 0.8271, 0.001001, 0.8271, 0.001001, 0.8686, 0.04155, 0.8686, 0.5947, 0.912, 0.5947, 0.8706, 0.5116, 0.8706, 0.5116, 0.912, 0.08411, 0.7836, 0.04355, 0.7836, 0.04355, 0.8251, 0.08411, 0.8251, 0.8926, 0.5227, 0.8521, 0.5227, 0.8521, 0.6077, 0.8926, 0.6077, 0.04155, 0.7836, 0.001001, 0.7836, 0.001001, 0.8251, 0.04155, 0.8251, 0.5096, 0.999, 0.5096, 0.9793, 0.4265, 0.9793, 0.4265, 0.999, 0.8926, 0.7836, 0.8521, 0.7836, 0.8521, 0.8686, 0.8926, 0.8686, 0.7862, 0.7816, 0.7862, 0.7401, 0.767, 0.7401, 0.767, 0.7816, 0.5967, 0.9555, 0.6799, 0.9555, 0.6799, 0.914, 0.5967, 0.914, 0.8501, 0.7816, 0.8501, 0.7401, 0.8308, 0.7401, 0.8308, 0.7816, 0.8288, 0.7816, 0.8288, 0.7401, 0.8095, 0.7401, 0.8095, 0.7816, 0.9352, 0.6077, 0.9352, 0.5227, 0.8946, 0.5227, 0.8946, 0.6077, 0.7224, 0.3903, 0.7224, 0.3488, 0.7031, 0.3488, 0.7031, 0.3903, 0.6819, 0.9555, 0.765, 0.9555, 0.765, 0.914, 0.6819, 0.914, 0.9352, 0.6947, 0.9352, 0.6097, 0.8946, 0.6097, 0.8946, 0.6947, 0.9352, 0.04448, 0.8946, 0.04448, 0.8946, 0.08596, 0.9352, 0.08596, 0.8926, 0.04448, 0.8521, 0.04448, 0.8521, 0.08596, 0.8926, 0.08596, 0.9352, 0.001001, 0.8946, 0.001001, 0.8946, 0.04248, 0.9352, 0.04248, 0.4245, 0.999, 0.4245, 0.9575, 0.3414, 0.9575, 0.3414, 0.999, 0.8926, 0.001001, 0.8521, 0.001001, 0.8521, 0.04248, 0.8926, 0.04248, 0.4245, 0.7401, 0.384, 0.7401, 0.384, 0.7816, 0.4245, 0.7816, 0.382, 0.7401, 0.3414, 0.7401, 0.3414, 0.7816, 0.382, 0.7816, 0.999, 0.1729, 0.999, 0.08796, 0.9797, 0.08796, 0.9797, 0.1729, 0.7011, 0.3903, 0.7011, 0.3488, 0.6819, 0.3488, 0.6819, 0.3903, 0.765, 0.3903, 0.765, 0.3488, 0.7457, 0.3488, 0.7457, 0.3903, 0.5967, 0.999, 0.6799, 0.999, 0.6799, 0.9793, 0.5967, 0.9793, 0.7437, 0.3903, 0.7437, 0.3488, 0.7244, 0.3488, 0.7244, 0.3903, 0.999, 0.08596, 0.999, 0.001001, 0.9797, 0.001001, 0.9797, 0.08596, 0.7224, 0.4338, 0.7224, 0.3923, 0.7031, 0.3923, 0.7031, 0.4338, 0.2563, 0.999, 0.3394, 0.999, 0.3394, 0.9575, 0.2563, 0.9575, 0.7011, 0.4338, 0.7011, 0.3923, 0.6819, 0.3923, 0.6819, 0.4338, 0.4245, 0.6967, 0.384, 0.6967, 0.384, 0.7381, 0.4245, 0.7381, 0.382, 0.6967, 0.3414, 0.6967, 0.3414, 0.7381, 0.382, 0.7381, 0.6799, 0.5662, 0.6393, 0.5662, 0.6393, 0.6077, 0.6799, 0.6077, 0.6373, 0.5662, 0.5967, 0.5662, 0.5967, 0.6077, 0.6373, 0.6077, 0.6799, 0.5227, 0.6393, 0.5227, 0.6393, 0.5642, 0.6799, 0.5642, 0.765, 0.4338, 0.765, 0.3923, 0.7457, 0.3923, 0.7457, 0.4338, 0.1692, 0.6967, 0.08611, 0.6967, 0.08611, 0.7816, 0.1692, 0.7816, 0.2543, 0.6967, 0.1712, 0.6967, 0.1712, 0.7816, 0.2543, 0.7816, 0.765, 0.1749, 0.6819, 0.1749, 0.6819, 0.2599, 0.765, 0.2599, 0.9777, 0.5227, 0.9372, 0.5227, 0.9372, 0.6077, 0.9777, 0.6077, 0.1712, 0.999, 0.2543, 0.999, 0.2543, 0.9575, 0.1712, 0.9575, 0.9777, 0.4358, 0.9372, 0.4358, 0.9372, 0.5207, 0.9777, 0.5207, 0.6373, 0.5227, 0.5967, 0.5227, 0.5967, 0.5642, 0.6373, 0.5642, 0.7437, 0.4338, 0.7437, 0.3923, 0.7244, 0.3923, 0.7244, 0.4338, 0.5116, 0.999, 0.5947, 0.999, 0.5947, 0.9793, 0.5116, 0.9793, 0.7224, 0.04248, 0.7224, 0.001001, 0.7031, 0.001001, 0.7031, 0.04248, 0.7011, 0.04248, 0.7011, 0.001001, 0.6819, 0.001001, 0.6819, 0.04248, 0.6799, 0.6532, 0.6393, 0.6532, 0.6393, 0.6947, 0.6799, 0.6947, 0.765, 0.04248, 0.765, 0.001001, 0.7457, 0.001001, 0.7457, 0.04248, 0.6373, 0.6532, 0.5967, 0.6532, 0.5967, 0.6947, 0.6373, 0.6947, 0.7437, 0.04248, 0.7437, 0.001001, 0.7244, 0.001001, 0.7244, 0.04248, 0.9777, 0.3468, 0.9777, 0.2619, 0.9372, 0.2619, 0.9372, 0.3468, 0.001001, 0.999, 0.08411, 0.999, 0.08411, 0.9575, 0.001001, 0.9575, 0.6799, 0.6097, 0.6393, 0.6097, 0.6393, 0.6512, 0.6799, 0.6512, 0.9777, 0.1729, 0.9777, 0.08796, 0.9372, 0.08796, 0.9372, 0.1729, 0.8521, 0.9555, 0.9352, 0.9555, 0.9352, 0.914, 0.8521, 0.914, 0.6373, 0.6097, 0.5967, 0.6097, 0.5967, 0.6512, 0.6373, 0.6512, 0.6799, 0.6967, 0.5967, 0.6967, 0.5967, 0.7816, 0.6799, 0.7816, 0.765, 0.6097, 0.6819, 0.6097, 0.6819, 0.6947, 0.765, 0.6947, 0.9777, 0.001001, 0.9372, 0.001001, 0.9372, 0.08596, 0.9777, 0.08596, 0.8521, 0.912, 0.9352, 0.912, 0.9352, 0.8706, 0.8521, 0.8706, 0.9352, 0.7836, 0.8946, 0.7836, 0.8946, 0.8686, 0.9352, 0.8686, 0.08411, 0.7401, 0.04355, 0.7401, 0.04355, 0.7816, 0.08411, 0.7816, 0.8501, 0.9555, 0.8501, 0.914, 0.767, 0.914, 0.767, 0.9555, 0.04155, 0.7401, 0.001001, 0.7401, 0.001001, 0.7816, 0.04155, 0.7816, 0.9352, 0.6967, 0.8946, 0.6967, 0.8946, 0.7816, 0.9352, 0.7816, 0.5096, 0.6947, 0.5096, 0.6097, 0.3414, 0.6097, 0.3414, 0.6947, 0.5947, 0.5227, 0.5116, 0.5227, 0.5116, 0.6947, 0.5947, 0.6947, 0.8501, 0.2619, 0.767, 0.2619, 0.767, 0.3468, 0.8501, 0.3468, 0.3394, 0.6947, 0.3394, 0.6097, 0.1712, 0.6097, 0.1712, 0.6947, 0.4245, 0.7836, 0.3414, 0.7836, 0.3414, 0.8686, 0.4245, 0.8686, 0.6799, 0.3488, 0.5967, 0.3488, 0.5967, 0.5207, 0.6799, 0.5207, 0.5947, 0.9555, 0.5947, 0.914, 0.5116, 0.914, 0.5116, 0.9555, 0.9352, 0.5207, 0.9352, 0.4358, 0.8946, 0.4358, 0.8946, 0.5207, 0.4265, 0.9555, 0.5096, 0.9555, 0.5096, 0.914, 0.4265, 0.914, 0.08411, 0.6967, 0.04355, 0.6967, 0.04355, 0.7381, 0.08411, 0.7381, 0.9352, 0.4338, 0.9352, 0.3488, 0.8946, 0.3488, 0.8946, 0.4338, 0.3414, 0.9555, 0.4245, 0.9555, 0.4245, 0.914, 0.3414, 0.914, 0.04155, 0.6967, 0.001001, 0.6967, 0.001001, 0.7381, 0.04155, 0.7381, 0.6799, 0.7836, 0.5967, 0.7836, 0.5967, 0.8686, 0.6799, 0.8686, 0.765, 0.04448, 0.7244, 0.04448, 0.7244, 0.08596, 0.765, 0.08596, 0.6799, 0.3468, 0.6799, 0.1749, 0.5967, 0.1749, 0.5967, 0.3468, 0.1692, 0.6947, 0.1692, 0.6097, 0.001001, 0.6097, 0.001001, 0.6947, 0.6799, 0.001001, 0.5967, 0.001001, 0.5967, 0.1729, 0.6799, 0.1729, 0.5096, 0.6077, 0.5096, 0.5227, 0.3414, 0.5227, 0.3414, 0.6077, 0.08411, 0.8706, 0.001001, 0.8706, 0.001001, 0.9555, 0.08411, 0.9555, 0.4245, 0.3488, 0.3414, 0.3488, 0.3414, 0.5207, 0.4245, 0.5207, 0.5096, 0.912, 0.5096, 0.8706, 0.4265, 0.8706, 0.4265, 0.912, 0.5947, 0.3488, 0.5116, 0.3488, 0.5116, 0.5207, 0.5947, 0.5207, 0.3394, 0.6077, 0.3394, 0.5227, 0.1712, 0.5227, 0.1712, 0.6077, 0.5947, 0.1749, 0.5116, 0.1749, 0.5116, 0.3468, 0.5947, 0.3468, 0.1692, 0.6077, 0.1692, 0.5227, 0.001001, 0.5227, 0.001001, 0.6077, 0.9352, 0.2619, 0.8521, 0.2619, 0.8521, 0.3468, 0.9352, 0.3468, 0.5947, 0.001001, 0.5116, 0.001001, 0.5116, 0.1729, 0.5947, 0.1729, 0.1692, 0.8706, 0.08611, 0.8706, 0.08611, 0.9555, 0.1692, 0.9555, 0.3394, 0.5207, 0.3394, 0.4358, 0.1712, 0.4358, 0.1712, 0.5207, 0.8926, 0.5207, 0.8926, 0.4358, 0.8521, 0.4358, 0.8521, 0.5207, 0.8501, 0.7836, 0.767, 0.7836, 0.767, 0.8686, 0.8501, 0.8686, 0.5967, 0.912, 0.6799, 0.912, 0.6799, 0.8706, 0.5967, 0.8706, 0.8926, 0.6097, 0.8521, 0.6097, 0.8521, 0.6947, 0.8926, 0.6947, 0.6819, 0.912, 0.765, 0.912, 0.765, 0.8706, 0.6819, 0.8706, 0.8926, 0.6967, 0.8521, 0.6967, 0.8521, 0.7816, 0.8926, 0.7816, 0.767, 0.912, 0.8501, 0.912, 0.8501, 0.8706, 0.767, 0.8706, 0.5096, 0.3488, 0.4265, 0.3488, 0.4265, 0.5207, 0.5096, 0.5207, 0.1692, 0.5207, 0.1692, 0.4358, 0.001001, 0.4358, 0.001001, 0.5207, 0.1692, 0.001001, 0.001001, 0.001001, 0.001001, 0.1729, 0.1692, 0.1729, 0.5096, 0.1749, 0.4265, 0.1749, 0.4265, 0.3468, 0.5096, 0.3468, 0.3394, 0.4338, 0.3394, 0.3488, 0.1712, 0.3488, 0.1712, 0.4338, 0.5096, 0.001001, 0.4265, 0.001001, 0.4265, 0.1729, 0.5096, 0.1729, 0.8501, 0.3488, 0.767, 0.3488, 0.767, 0.4338, 0.8501, 0.4338, 0.1692, 0.4338, 0.1692, 0.3488, 0.001001, 0.3488, 0.001001, 0.4338, 0.6819, 0.04448, 0.7214, 0.04448, 0.6819, 0.08495, 0.4245, 0.1749, 0.3414, 0.1749, 0.3414, 0.3468, 0.4245, 0.3468, 0.3394, 0.3468, 0.3394, 0.2619, 0.1712, 0.2619, 0.1712, 0.3468, 0.4245, 0.001001, 0.3414, 0.001001, 0.3414, 0.1729, 0.4245, 0.1729, 0.3394, 0.2599, 0.3394, 0.1749, 0.1712, 0.1749, 0.1712, 0.2599, 0.3394, 0.001001, 0.2563, 0.001001, 0.2563, 0.1729, 0.3394, 0.1729, 0.1692, 0.3468, 0.1692, 0.2619, 0.001001, 0.2619, 0.001001, 0.3468, 0.2543, 0.1729, 0.2543, 0.001001, 0.1712, 0.001001, 0.1712, 0.1729, 0.5947, 0.6967, 0.5116, 0.6967, 0.5116, 0.7816, 0.5947, 0.7816, 0.765, 0.5227, 0.6819, 0.5227, 0.6819, 0.6077, 0.765, 0.6077, 0.001001, 0.2599, 0.1692, 0.2599, 0.1692, 0.1749, 0.001001, 0.1749, 0.9777, 0.2599, 0.9777, 0.1749, 0.9372, 0.1749, 0.9372, 0.2599, 0.5096, 0.6967, 0.4265, 0.6967, 0.4265, 0.7816, 0.5096, 0.7816, 0.08611, 0.999, 0.1692, 0.999, 0.1692, 0.9575, 0.08611, 0.9575, 0.9777, 0.3488, 0.9372, 0.3488, 0.9372, 0.4338, 0.9777, 0.4338])
me_sphere.use_remesh_preserve_volume = False
me_sphere.use_remesh_preserve_attributes = False
me_sphere.use_mirror_vertex_groups = False
me_sphere.update()

# ---- objects
ob_sphere = bpy.data.objects.new('Sphere', me_sphere)

# ---- transforms, parenting, visibility, modifiers, constraints
ob_sphere.location = (0.0, 0.0, 0.0)
ob_sphere.lineart.crease_threshold = 0.0

# ---- collection membership
col_collection_1.objects.link(ob_sphere)

# ---- scene / render settings (as saved in the file)
scene.frame_start = 1; scene.frame_end = 250; scene.frame_set(1)
scene.render.engine = 'BLENDER_EEVEE_NEXT'
scene.render.resolution_percentage = 50
scene.render.dither_intensity = 0.0
scene.cycles.use_denoising = False
scene.cycles.samples = 128
scene.cycles.sampling_pattern = 'TABULATED_SOBOL'
scene.cycles.use_adaptive_sampling = False
scene.cycles.use_light_tree = False
scene.cycles.blur_glossy = 0.0
scene.cycles.sample_clamp_indirect = 0.0
scene.view_settings.view_transform = 'Standard'
scene.unit_settings.scale_length = 0.01
bpy.context.view_layer.update()

# ---- added for rendering (the .blend has no active camera and no usable light): camera, sun
cam_auto = bpy.data.cameras.new('AutoCamera')
cam_auto.lens = 50.0
cam_auto.sensor_width = 36.0
cam_auto.clip_end = 20709.4
ob_auto_camera = bpy.data.objects.new('AutoCamera', cam_auto)
scene.collection.objects.link(ob_auto_camera)
ob_auto_camera.location = (1190.73, -1319.12, 1270.42)
ob_auto_camera.rotation_euler = (1.09748, -7.21219e-08, 0.694738)
scene.camera = ob_auto_camera
light_auto_sun = bpy.data.lights.new('AutoSun', 'SUN')
light_auto_sun.energy = 3.0
light_auto_sun.angle = 0.0523599
ob_auto_sun = bpy.data.objects.new('AutoSun', light_auto_sun)
scene.collection.objects.link(ob_auto_sun)
ob_auto_sun.rotation_euler = (0.872665, 0.174533, 0.523599)
bpy.context.view_layer.update()
